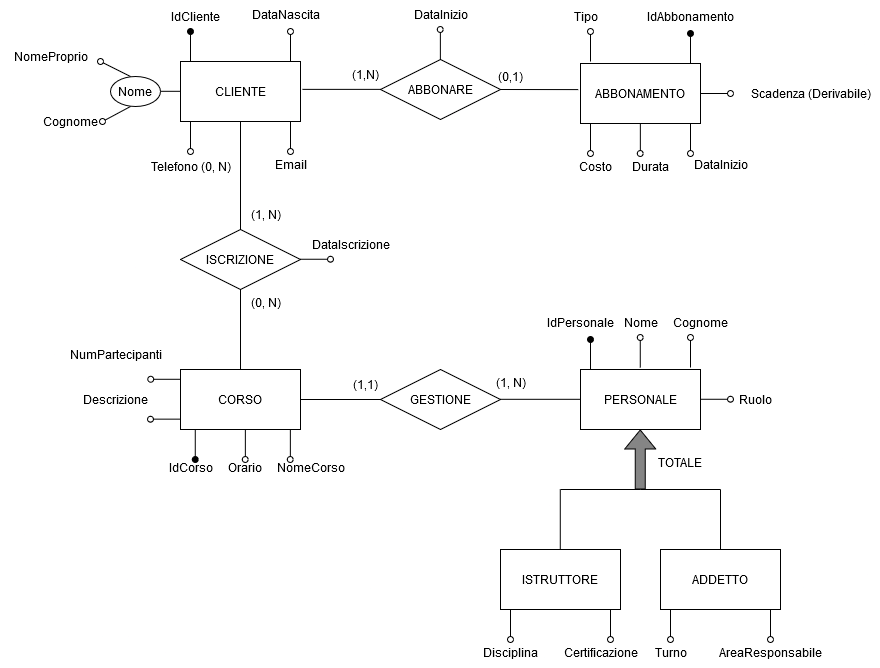

The diagram above was exported from draw.io. Its source (the exported page's mxGraphModel, read from the mxfile embedded in the PNG):
<mxGraphModel dx="2020" dy="743" grid="1" gridSize="10" guides="1" tooltips="1" connect="1" arrows="1" fold="1" page="1" pageScale="1" pageWidth="827" pageHeight="1169" math="0" shadow="0">
  <root>
    <mxCell id="0" />
    <mxCell id="1" parent="0" />
    <mxCell id="TS1fgI1TGYpvE9dovKNg-1" value="CLIENTE" style="rounded=0;whiteSpace=wrap;html=1;" parent="1" vertex="1">
      <mxGeometry x="-120" y="192" width="120" height="60" as="geometry" />
    </mxCell>
    <mxCell id="TS1fgI1TGYpvE9dovKNg-2" value="&lt;div&gt;ABBONAMENTO&lt;/div&gt;" style="rounded=0;whiteSpace=wrap;html=1;" parent="1" vertex="1">
      <mxGeometry x="280" y="194" width="120" height="60" as="geometry" />
    </mxCell>
    <mxCell id="TS1fgI1TGYpvE9dovKNg-3" value="&lt;div&gt;CORSO&lt;/div&gt;" style="rounded=0;whiteSpace=wrap;html=1;" parent="1" vertex="1">
      <mxGeometry x="-120" y="500" width="120" height="60" as="geometry" />
    </mxCell>
    <mxCell id="TS1fgI1TGYpvE9dovKNg-4" value="PERSONALE" style="rounded=0;whiteSpace=wrap;html=1;" parent="1" vertex="1">
      <mxGeometry x="280" y="500" width="120" height="60" as="geometry" />
    </mxCell>
    <mxCell id="fKOpoRJPvV8tH2656EXo-1" value="" style="shape=flexArrow;endArrow=classic;html=1;rounded=0;fillColor=#858585;fillStyle=auto;strokeColor=default;gradientColor=none;" parent="1" edge="1">
      <mxGeometry width="50" height="50" relative="1" as="geometry">
        <mxPoint x="339.67" y="620" as="sourcePoint" />
        <mxPoint x="339.67" y="560" as="targetPoint" />
      </mxGeometry>
    </mxCell>
    <mxCell id="fKOpoRJPvV8tH2656EXo-3" value="" style="endArrow=none;html=1;rounded=0;" parent="1" edge="1">
      <mxGeometry width="50" height="50" relative="1" as="geometry">
        <mxPoint x="260" y="620" as="sourcePoint" />
        <mxPoint x="340" y="620" as="targetPoint" />
      </mxGeometry>
    </mxCell>
    <mxCell id="fKOpoRJPvV8tH2656EXo-4" value="" style="endArrow=none;html=1;rounded=0;" parent="1" edge="1">
      <mxGeometry width="50" height="50" relative="1" as="geometry">
        <mxPoint x="340" y="620" as="sourcePoint" />
        <mxPoint x="420" y="620" as="targetPoint" />
      </mxGeometry>
    </mxCell>
    <mxCell id="fKOpoRJPvV8tH2656EXo-7" value="" style="endArrow=oval;html=1;rounded=1;curved=0;strokeColor=default;strokeWidth=1;jumpStyle=none;endFill=1;" parent="1" edge="1">
      <mxGeometry width="50" height="50" relative="1" as="geometry">
        <mxPoint x="-110" y="192" as="sourcePoint" />
        <mxPoint x="-110" y="162" as="targetPoint" />
      </mxGeometry>
    </mxCell>
    <mxCell id="fKOpoRJPvV8tH2656EXo-11" value="&lt;div&gt;IdCliente&lt;/div&gt;" style="text;html=1;align=center;verticalAlign=middle;resizable=0;points=[];autosize=1;strokeColor=none;fillColor=none;" parent="1" vertex="1">
      <mxGeometry x="-140" y="132" width="70" height="30" as="geometry" />
    </mxCell>
    <mxCell id="fKOpoRJPvV8tH2656EXo-16" value="" style="endArrow=oval;html=1;rounded=1;curved=0;strokeColor=default;strokeWidth=1;jumpStyle=none;endFill=0;" parent="1" edge="1">
      <mxGeometry width="50" height="50" relative="1" as="geometry">
        <mxPoint x="-120" y="221.81" as="sourcePoint" />
        <mxPoint x="-150" y="221.81" as="targetPoint" />
      </mxGeometry>
    </mxCell>
    <mxCell id="fKOpoRJPvV8tH2656EXo-17" value="Nome" style="ellipse;whiteSpace=wrap;html=1;" parent="1" vertex="1">
      <mxGeometry x="-190" y="207" width="50" height="30" as="geometry" />
    </mxCell>
    <mxCell id="fKOpoRJPvV8tH2656EXo-18" value="" style="endArrow=oval;html=1;rounded=1;curved=0;strokeColor=default;strokeWidth=1;jumpStyle=none;endFill=0;" parent="1" edge="1">
      <mxGeometry width="50" height="50" relative="1" as="geometry">
        <mxPoint x="-170" y="207" as="sourcePoint" />
        <mxPoint x="-200" y="192" as="targetPoint" />
      </mxGeometry>
    </mxCell>
    <mxCell id="fKOpoRJPvV8tH2656EXo-19" value="NomeProprio" style="text;html=1;align=center;verticalAlign=middle;resizable=0;points=[];autosize=1;strokeColor=none;fillColor=none;" parent="1" vertex="1">
      <mxGeometry x="-300" y="172" width="100" height="30" as="geometry" />
    </mxCell>
    <mxCell id="fKOpoRJPvV8tH2656EXo-20" value="" style="endArrow=oval;html=1;rounded=1;curved=0;strokeColor=default;strokeWidth=1;jumpStyle=none;endFill=0;" parent="1" edge="1">
      <mxGeometry width="50" height="50" relative="1" as="geometry">
        <mxPoint x="-170" y="237" as="sourcePoint" />
        <mxPoint x="-198" y="252" as="targetPoint" />
      </mxGeometry>
    </mxCell>
    <mxCell id="fKOpoRJPvV8tH2656EXo-21" value="Cognome" style="text;html=1;align=center;verticalAlign=middle;resizable=0;points=[];autosize=1;strokeColor=none;fillColor=none;" parent="1" vertex="1">
      <mxGeometry x="-270" y="237" width="80" height="30" as="geometry" />
    </mxCell>
    <mxCell id="63A-T530-Y_BiI_bm_w9-4" value="" style="endArrow=oval;html=1;rounded=1;curved=0;strokeColor=default;strokeWidth=1;jumpStyle=none;endFill=0;" parent="1" edge="1">
      <mxGeometry width="50" height="50" relative="1" as="geometry">
        <mxPoint x="-10" y="192" as="sourcePoint" />
        <mxPoint x="-10" y="162" as="targetPoint" />
      </mxGeometry>
    </mxCell>
    <mxCell id="63A-T530-Y_BiI_bm_w9-5" value="DataNascita" style="text;html=1;align=center;verticalAlign=middle;resizable=0;points=[];autosize=1;strokeColor=none;fillColor=none;" parent="1" vertex="1">
      <mxGeometry x="-60" y="130" width="90" height="30" as="geometry" />
    </mxCell>
    <mxCell id="63A-T530-Y_BiI_bm_w9-6" value="" style="endArrow=oval;html=1;rounded=1;curved=0;strokeColor=default;strokeWidth=1;jumpStyle=none;endFill=0;" parent="1" edge="1">
      <mxGeometry width="50" height="50" relative="1" as="geometry">
        <mxPoint x="-110" y="252" as="sourcePoint" />
        <mxPoint x="-110" y="282" as="targetPoint" />
      </mxGeometry>
    </mxCell>
    <mxCell id="63A-T530-Y_BiI_bm_w9-7" value="&lt;div&gt;Telefono (0, N)&lt;/div&gt;" style="text;html=1;align=center;verticalAlign=middle;resizable=0;points=[];autosize=1;strokeColor=none;fillColor=none;" parent="1" vertex="1">
      <mxGeometry x="-160" y="282" width="100" height="30" as="geometry" />
    </mxCell>
    <mxCell id="63A-T530-Y_BiI_bm_w9-8" value="" style="endArrow=oval;html=1;rounded=1;curved=0;strokeColor=default;strokeWidth=1;jumpStyle=none;endFill=0;" parent="1" edge="1">
      <mxGeometry width="50" height="50" relative="1" as="geometry">
        <mxPoint x="-10" y="252" as="sourcePoint" />
        <mxPoint x="-10" y="282" as="targetPoint" />
      </mxGeometry>
    </mxCell>
    <mxCell id="63A-T530-Y_BiI_bm_w9-9" value="&lt;div&gt;Email&lt;/div&gt;" style="text;html=1;align=center;verticalAlign=middle;resizable=0;points=[];autosize=1;strokeColor=none;fillColor=none;" parent="1" vertex="1">
      <mxGeometry x="-35" y="280" width="50" height="30" as="geometry" />
    </mxCell>
    <mxCell id="63A-T530-Y_BiI_bm_w9-10" value="" style="endArrow=oval;html=1;rounded=1;curved=0;strokeColor=default;strokeWidth=1;jumpStyle=none;endFill=1;" parent="1" edge="1">
      <mxGeometry width="50" height="50" relative="1" as="geometry">
        <mxPoint x="390" y="194" as="sourcePoint" />
        <mxPoint x="390" y="164" as="targetPoint" />
      </mxGeometry>
    </mxCell>
    <mxCell id="63A-T530-Y_BiI_bm_w9-11" value="" style="endArrow=oval;html=1;rounded=1;curved=0;strokeColor=default;strokeWidth=1;jumpStyle=none;endFill=0;" parent="1" edge="1">
      <mxGeometry width="50" height="50" relative="1" as="geometry">
        <mxPoint x="290" y="192" as="sourcePoint" />
        <mxPoint x="290" y="162" as="targetPoint" />
      </mxGeometry>
    </mxCell>
    <mxCell id="63A-T530-Y_BiI_bm_w9-12" value="IdAbbonamento" style="text;html=1;align=center;verticalAlign=middle;resizable=0;points=[];autosize=1;strokeColor=none;fillColor=none;" parent="1" vertex="1">
      <mxGeometry x="335" y="132" width="110" height="30" as="geometry" />
    </mxCell>
    <mxCell id="63A-T530-Y_BiI_bm_w9-13" value="Tipo" style="text;html=1;align=center;verticalAlign=middle;resizable=0;points=[];autosize=1;strokeColor=none;fillColor=none;" parent="1" vertex="1">
      <mxGeometry x="260" y="132" width="50" height="30" as="geometry" />
    </mxCell>
    <mxCell id="63A-T530-Y_BiI_bm_w9-14" value="" style="endArrow=oval;html=1;rounded=1;curved=0;strokeColor=default;strokeWidth=1;jumpStyle=none;endFill=0;" parent="1" edge="1">
      <mxGeometry width="50" height="50" relative="1" as="geometry">
        <mxPoint x="290" y="254" as="sourcePoint" />
        <mxPoint x="290" y="284" as="targetPoint" />
      </mxGeometry>
    </mxCell>
    <mxCell id="63A-T530-Y_BiI_bm_w9-15" value="Costo" style="text;html=1;align=center;verticalAlign=middle;resizable=0;points=[];autosize=1;strokeColor=none;fillColor=none;" parent="1" vertex="1">
      <mxGeometry x="270" y="282" width="50" height="30" as="geometry" />
    </mxCell>
    <mxCell id="63A-T530-Y_BiI_bm_w9-16" value="" style="endArrow=oval;html=1;rounded=1;curved=0;strokeColor=default;strokeWidth=1;jumpStyle=none;endFill=0;" parent="1" edge="1">
      <mxGeometry width="50" height="50" relative="1" as="geometry">
        <mxPoint x="339.8499999999999" y="254" as="sourcePoint" />
        <mxPoint x="339.8499999999999" y="284" as="targetPoint" />
      </mxGeometry>
    </mxCell>
    <mxCell id="63A-T530-Y_BiI_bm_w9-17" value="Durata" style="text;html=1;align=center;verticalAlign=middle;resizable=0;points=[];autosize=1;strokeColor=none;fillColor=none;" parent="1" vertex="1">
      <mxGeometry x="320" y="282" width="60" height="30" as="geometry" />
    </mxCell>
    <mxCell id="63A-T530-Y_BiI_bm_w9-18" value="" style="endArrow=oval;html=1;rounded=1;curved=0;strokeColor=default;strokeWidth=1;jumpStyle=none;endFill=0;" parent="1" edge="1">
      <mxGeometry width="50" height="50" relative="1" as="geometry">
        <mxPoint x="400" y="224" as="sourcePoint" />
        <mxPoint x="430" y="224" as="targetPoint" />
      </mxGeometry>
    </mxCell>
    <mxCell id="63A-T530-Y_BiI_bm_w9-19" value="Scadenza (Derivabile)" style="text;html=1;align=center;verticalAlign=middle;resizable=0;points=[];autosize=1;strokeColor=none;fillColor=none;" parent="1" vertex="1">
      <mxGeometry x="440" y="209" width="140" height="30" as="geometry" />
    </mxCell>
    <mxCell id="63A-T530-Y_BiI_bm_w9-20" value="" style="endArrow=oval;html=1;rounded=1;curved=0;strokeColor=default;strokeWidth=1;jumpStyle=none;endFill=0;" parent="1" edge="1">
      <mxGeometry width="50" height="50" relative="1" as="geometry">
        <mxPoint x="389.9999999999999" y="254" as="sourcePoint" />
        <mxPoint x="389.9999999999999" y="284" as="targetPoint" />
      </mxGeometry>
    </mxCell>
    <mxCell id="63A-T530-Y_BiI_bm_w9-21" value="DataInizio" style="text;html=1;align=center;verticalAlign=middle;resizable=0;points=[];autosize=1;strokeColor=none;fillColor=none;" parent="1" vertex="1">
      <mxGeometry x="380" y="280" width="80" height="30" as="geometry" />
    </mxCell>
    <mxCell id="63A-T530-Y_BiI_bm_w9-22" value="" style="endArrow=none;html=1;rounded=1;curved=0;strokeColor=default;strokeWidth=1;jumpStyle=none;endFill=0;startArrow=oval;startFill=1;" parent="1" edge="1">
      <mxGeometry width="50" height="50" relative="1" as="geometry">
        <mxPoint x="-105.23" y="590" as="sourcePoint" />
        <mxPoint x="-105.23" y="560" as="targetPoint" />
      </mxGeometry>
    </mxCell>
    <mxCell id="63A-T530-Y_BiI_bm_w9-23" value="&lt;div&gt;IdCorso&lt;/div&gt;" style="text;html=1;align=center;verticalAlign=middle;resizable=0;points=[];autosize=1;strokeColor=none;fillColor=none;" parent="1" vertex="1">
      <mxGeometry x="-145" y="583" width="70" height="30" as="geometry" />
    </mxCell>
    <mxCell id="63A-T530-Y_BiI_bm_w9-24" value="" style="endArrow=none;html=1;rounded=1;curved=0;strokeColor=default;strokeWidth=1;jumpStyle=none;endFill=0;startArrow=oval;startFill=0;" parent="1" edge="1">
      <mxGeometry width="50" height="50" relative="1" as="geometry">
        <mxPoint x="-10.14" y="590" as="sourcePoint" />
        <mxPoint x="-10.14" y="560" as="targetPoint" />
      </mxGeometry>
    </mxCell>
    <mxCell id="63A-T530-Y_BiI_bm_w9-25" value="NomeCorso" style="text;html=1;align=center;verticalAlign=middle;resizable=0;points=[];autosize=1;strokeColor=none;fillColor=none;" parent="1" vertex="1">
      <mxGeometry x="-35" y="583" width="90" height="30" as="geometry" />
    </mxCell>
    <mxCell id="63A-T530-Y_BiI_bm_w9-26" value="" style="endArrow=none;html=1;rounded=1;curved=0;strokeColor=default;strokeWidth=1;jumpStyle=none;endFill=0;startArrow=oval;startFill=0;" parent="1" edge="1">
      <mxGeometry width="50" height="50" relative="1" as="geometry">
        <mxPoint x="-150" y="549.6499999999999" as="sourcePoint" />
        <mxPoint x="-120" y="549.6499999999999" as="targetPoint" />
      </mxGeometry>
    </mxCell>
    <mxCell id="63A-T530-Y_BiI_bm_w9-27" value="Descrizione" style="text;html=1;align=center;verticalAlign=middle;resizable=0;points=[];autosize=1;strokeColor=none;fillColor=none;" parent="1" vertex="1">
      <mxGeometry x="-230" y="515" width="90" height="30" as="geometry" />
    </mxCell>
    <mxCell id="63A-T530-Y_BiI_bm_w9-28" value="" style="endArrow=oval;html=1;rounded=1;curved=0;strokeColor=default;strokeWidth=1;jumpStyle=none;endFill=0;" parent="1" edge="1">
      <mxGeometry width="50" height="50" relative="1" as="geometry">
        <mxPoint x="-119.99999999999997" y="509.79" as="sourcePoint" />
        <mxPoint x="-149.66" y="509.79" as="targetPoint" />
      </mxGeometry>
    </mxCell>
    <mxCell id="63A-T530-Y_BiI_bm_w9-29" value="NumPartecipanti" style="text;html=1;align=center;verticalAlign=middle;resizable=0;points=[];autosize=1;strokeColor=none;fillColor=none;" parent="1" vertex="1">
      <mxGeometry x="-240" y="470" width="110" height="30" as="geometry" />
    </mxCell>
    <mxCell id="63A-T530-Y_BiI_bm_w9-30" value="" style="endArrow=none;html=1;rounded=1;curved=0;strokeColor=default;strokeWidth=1;jumpStyle=none;endFill=0;startArrow=oval;startFill=0;" parent="1" edge="1">
      <mxGeometry width="50" height="50" relative="1" as="geometry">
        <mxPoint x="-55.140000000000015" y="590" as="sourcePoint" />
        <mxPoint x="-55.140000000000015" y="560" as="targetPoint" />
      </mxGeometry>
    </mxCell>
    <mxCell id="63A-T530-Y_BiI_bm_w9-31" value="Orario" style="text;html=1;align=center;verticalAlign=middle;resizable=0;points=[];autosize=1;strokeColor=none;fillColor=none;" parent="1" vertex="1">
      <mxGeometry x="-86" y="583" width="60" height="30" as="geometry" />
    </mxCell>
    <mxCell id="63A-T530-Y_BiI_bm_w9-32" value="" style="endArrow=oval;html=1;rounded=1;curved=0;strokeColor=default;strokeWidth=1;jumpStyle=none;endFill=1;" parent="1" edge="1">
      <mxGeometry width="50" height="50" relative="1" as="geometry">
        <mxPoint x="290" y="500" as="sourcePoint" />
        <mxPoint x="290" y="470" as="targetPoint" />
      </mxGeometry>
    </mxCell>
    <mxCell id="63A-T530-Y_BiI_bm_w9-33" value="IdPersonale" style="text;html=1;align=center;verticalAlign=middle;resizable=0;points=[];autosize=1;strokeColor=none;fillColor=none;" parent="1" vertex="1">
      <mxGeometry x="235" y="438" width="90" height="30" as="geometry" />
    </mxCell>
    <mxCell id="63A-T530-Y_BiI_bm_w9-34" value="" style="endArrow=oval;html=1;rounded=1;curved=0;strokeColor=default;strokeWidth=1;jumpStyle=none;endFill=0;" parent="1" edge="1">
      <mxGeometry width="50" height="50" relative="1" as="geometry">
        <mxPoint x="339.77" y="498" as="sourcePoint" />
        <mxPoint x="339.77" y="468" as="targetPoint" />
      </mxGeometry>
    </mxCell>
    <mxCell id="63A-T530-Y_BiI_bm_w9-35" value="Nome" style="text;html=1;align=center;verticalAlign=middle;resizable=0;points=[];autosize=1;strokeColor=none;fillColor=none;" parent="1" vertex="1">
      <mxGeometry x="310" y="438" width="60" height="30" as="geometry" />
    </mxCell>
    <mxCell id="63A-T530-Y_BiI_bm_w9-36" value="" style="endArrow=oval;html=1;rounded=1;curved=0;strokeColor=default;strokeWidth=1;jumpStyle=none;endFill=0;" parent="1" edge="1">
      <mxGeometry width="50" height="50" relative="1" as="geometry">
        <mxPoint x="390" y="498" as="sourcePoint" />
        <mxPoint x="390" y="468" as="targetPoint" />
      </mxGeometry>
    </mxCell>
    <mxCell id="63A-T530-Y_BiI_bm_w9-37" value="Cognome" style="text;html=1;align=center;verticalAlign=middle;resizable=0;points=[];autosize=1;strokeColor=none;fillColor=none;" parent="1" vertex="1">
      <mxGeometry x="360" y="438" width="80" height="30" as="geometry" />
    </mxCell>
    <mxCell id="63A-T530-Y_BiI_bm_w9-38" value="" style="endArrow=oval;html=1;rounded=1;curved=0;strokeColor=default;strokeWidth=1;jumpStyle=none;endFill=0;" parent="1" edge="1">
      <mxGeometry width="50" height="50" relative="1" as="geometry">
        <mxPoint x="400" y="529.77" as="sourcePoint" />
        <mxPoint x="430" y="529.77" as="targetPoint" />
      </mxGeometry>
    </mxCell>
    <mxCell id="63A-T530-Y_BiI_bm_w9-39" value="Ruolo" style="text;html=1;align=center;verticalAlign=middle;resizable=0;points=[];autosize=1;strokeColor=none;fillColor=none;" parent="1" vertex="1">
      <mxGeometry x="430" y="515" width="50" height="30" as="geometry" />
    </mxCell>
    <mxCell id="63A-T530-Y_BiI_bm_w9-40" value="ISTRUTTORE" style="rounded=0;whiteSpace=wrap;html=1;" parent="1" vertex="1">
      <mxGeometry x="200" y="680" width="120" height="60" as="geometry" />
    </mxCell>
    <mxCell id="63A-T530-Y_BiI_bm_w9-41" value="ADDETTO" style="rounded=0;whiteSpace=wrap;html=1;" parent="1" vertex="1">
      <mxGeometry x="360" y="680" width="120" height="60" as="geometry" />
    </mxCell>
    <mxCell id="63A-T530-Y_BiI_bm_w9-42" value="" style="endArrow=none;html=1;rounded=0;exitX=0.5;exitY=0;exitDx=0;exitDy=0;" parent="1" source="63A-T530-Y_BiI_bm_w9-41" edge="1">
      <mxGeometry width="50" height="50" relative="1" as="geometry">
        <mxPoint x="370" y="670" as="sourcePoint" />
        <mxPoint x="420" y="620" as="targetPoint" />
      </mxGeometry>
    </mxCell>
    <mxCell id="63A-T530-Y_BiI_bm_w9-43" value="" style="endArrow=none;html=1;rounded=0;exitX=0.5;exitY=0;exitDx=0;exitDy=0;" parent="1" edge="1">
      <mxGeometry width="50" height="50" relative="1" as="geometry">
        <mxPoint x="259.78" y="680" as="sourcePoint" />
        <mxPoint x="259.78" y="620" as="targetPoint" />
      </mxGeometry>
    </mxCell>
    <mxCell id="63A-T530-Y_BiI_bm_w9-44" value="" style="endArrow=oval;html=1;rounded=1;curved=0;strokeColor=default;strokeWidth=1;jumpStyle=none;endFill=0;" parent="1" edge="1">
      <mxGeometry width="50" height="50" relative="1" as="geometry">
        <mxPoint x="210" y="740" as="sourcePoint" />
        <mxPoint x="210" y="770" as="targetPoint" />
      </mxGeometry>
    </mxCell>
    <mxCell id="63A-T530-Y_BiI_bm_w9-45" value="Disciplina" style="text;html=1;align=center;verticalAlign=middle;resizable=0;points=[];autosize=1;strokeColor=none;fillColor=none;" parent="1" vertex="1">
      <mxGeometry x="175" y="768" width="70" height="30" as="geometry" />
    </mxCell>
    <mxCell id="63A-T530-Y_BiI_bm_w9-47" value="" style="endArrow=oval;html=1;rounded=1;curved=0;strokeColor=default;strokeWidth=1;jumpStyle=none;endFill=0;" parent="1" edge="1">
      <mxGeometry width="50" height="50" relative="1" as="geometry">
        <mxPoint x="310" y="740" as="sourcePoint" />
        <mxPoint x="310" y="770" as="targetPoint" />
      </mxGeometry>
    </mxCell>
    <mxCell id="63A-T530-Y_BiI_bm_w9-48" value="Certificazione" style="text;html=1;align=center;verticalAlign=middle;resizable=0;points=[];autosize=1;strokeColor=none;fillColor=none;" parent="1" vertex="1">
      <mxGeometry x="250" y="768" width="100" height="30" as="geometry" />
    </mxCell>
    <mxCell id="63A-T530-Y_BiI_bm_w9-49" value="" style="endArrow=oval;html=1;rounded=1;curved=0;strokeColor=default;strokeWidth=1;jumpStyle=none;endFill=0;" parent="1" edge="1">
      <mxGeometry width="50" height="50" relative="1" as="geometry">
        <mxPoint x="370" y="740" as="sourcePoint" />
        <mxPoint x="370" y="770" as="targetPoint" />
      </mxGeometry>
    </mxCell>
    <mxCell id="63A-T530-Y_BiI_bm_w9-50" value="Turno" style="text;html=1;align=center;verticalAlign=middle;resizable=0;points=[];autosize=1;strokeColor=none;fillColor=none;" parent="1" vertex="1">
      <mxGeometry x="345" y="768" width="50" height="30" as="geometry" />
    </mxCell>
    <mxCell id="63A-T530-Y_BiI_bm_w9-51" value="" style="endArrow=oval;html=1;rounded=1;curved=0;strokeColor=default;strokeWidth=1;jumpStyle=none;endFill=0;" parent="1" edge="1">
      <mxGeometry width="50" height="50" relative="1" as="geometry">
        <mxPoint x="470" y="740" as="sourcePoint" />
        <mxPoint x="470" y="770" as="targetPoint" />
      </mxGeometry>
    </mxCell>
    <mxCell id="63A-T530-Y_BiI_bm_w9-52" value="AreaResponsabile" style="text;html=1;align=center;verticalAlign=middle;resizable=0;points=[];autosize=1;strokeColor=none;fillColor=none;" parent="1" vertex="1">
      <mxGeometry x="410" y="768" width="120" height="30" as="geometry" />
    </mxCell>
    <mxCell id="63A-T530-Y_BiI_bm_w9-53" value="ISCRIZIONE" style="rhombus;whiteSpace=wrap;html=1;" parent="1" vertex="1">
      <mxGeometry x="-120" y="360" width="120" height="60" as="geometry" />
    </mxCell>
    <mxCell id="63A-T530-Y_BiI_bm_w9-54" value="" style="endArrow=none;html=1;rounded=0;exitX=0.5;exitY=0;exitDx=0;exitDy=0;" parent="1" source="TS1fgI1TGYpvE9dovKNg-3" edge="1">
      <mxGeometry width="50" height="50" relative="1" as="geometry">
        <mxPoint x="-110" y="470" as="sourcePoint" />
        <mxPoint x="-60" y="420" as="targetPoint" />
      </mxGeometry>
    </mxCell>
    <mxCell id="63A-T530-Y_BiI_bm_w9-55" value="" style="endArrow=none;html=1;rounded=0;exitX=0.5;exitY=0;exitDx=0;exitDy=0;entryX=0.5;entryY=1;entryDx=0;entryDy=0;" parent="1" target="TS1fgI1TGYpvE9dovKNg-1" edge="1">
      <mxGeometry width="50" height="50" relative="1" as="geometry">
        <mxPoint x="-60" y="360" as="sourcePoint" />
        <mxPoint x="-60" y="280" as="targetPoint" />
      </mxGeometry>
    </mxCell>
    <mxCell id="63A-T530-Y_BiI_bm_w9-56" value="(1, N)" style="text;html=1;align=center;verticalAlign=middle;resizable=0;points=[];autosize=1;strokeColor=none;fillColor=none;" parent="1" vertex="1">
      <mxGeometry x="-60" y="330" width="50" height="30" as="geometry" />
    </mxCell>
    <mxCell id="63A-T530-Y_BiI_bm_w9-57" value="(0, N)" style="text;html=1;align=center;verticalAlign=middle;resizable=0;points=[];autosize=1;strokeColor=none;fillColor=none;" parent="1" vertex="1">
      <mxGeometry x="-60" y="418" width="50" height="30" as="geometry" />
    </mxCell>
    <mxCell id="63A-T530-Y_BiI_bm_w9-58" value="" style="endArrow=oval;html=1;rounded=1;curved=0;strokeColor=default;strokeWidth=1;jumpStyle=none;endFill=0;" parent="1" edge="1">
      <mxGeometry width="50" height="50" relative="1" as="geometry">
        <mxPoint y="389.75" as="sourcePoint" />
        <mxPoint x="30" y="389.75" as="targetPoint" />
      </mxGeometry>
    </mxCell>
    <mxCell id="63A-T530-Y_BiI_bm_w9-59" value="DataIscrizione" style="text;html=1;align=center;verticalAlign=middle;resizable=0;points=[];autosize=1;strokeColor=none;fillColor=none;" parent="1" vertex="1">
      <mxGeometry y="360" width="100" height="30" as="geometry" />
    </mxCell>
    <mxCell id="63A-T530-Y_BiI_bm_w9-60" value="ABBONARE" style="rhombus;whiteSpace=wrap;html=1;" parent="1" vertex="1">
      <mxGeometry x="80" y="190" width="120" height="60" as="geometry" />
    </mxCell>
    <mxCell id="63A-T530-Y_BiI_bm_w9-64" value="" style="endArrow=none;html=1;rounded=0;exitX=-0.019;exitY=0.435;exitDx=0;exitDy=0;exitPerimeter=0;" parent="1" source="TS1fgI1TGYpvE9dovKNg-2" edge="1">
      <mxGeometry width="50" height="50" relative="1" as="geometry">
        <mxPoint x="150" y="270" as="sourcePoint" />
        <mxPoint x="200" y="220" as="targetPoint" />
      </mxGeometry>
    </mxCell>
    <mxCell id="63A-T530-Y_BiI_bm_w9-65" value="" style="endArrow=none;html=1;rounded=0;exitX=-0.019;exitY=0.435;exitDx=0;exitDy=0;exitPerimeter=0;" parent="1" edge="1">
      <mxGeometry width="50" height="50" relative="1" as="geometry">
        <mxPoint x="80" y="219.87" as="sourcePoint" />
        <mxPoint x="2" y="219.87" as="targetPoint" />
      </mxGeometry>
    </mxCell>
    <mxCell id="63A-T530-Y_BiI_bm_w9-66" value="(0,1)" style="text;html=1;align=center;verticalAlign=middle;resizable=0;points=[];autosize=1;strokeColor=none;fillColor=none;" parent="1" vertex="1">
      <mxGeometry x="185" y="192" width="50" height="30" as="geometry" />
    </mxCell>
    <mxCell id="63A-T530-Y_BiI_bm_w9-67" value="(1,N)" style="text;html=1;align=center;verticalAlign=middle;resizable=0;points=[];autosize=1;strokeColor=none;fillColor=none;" parent="1" vertex="1">
      <mxGeometry x="40" y="190" width="50" height="30" as="geometry" />
    </mxCell>
    <mxCell id="63A-T530-Y_BiI_bm_w9-68" value="GESTIONE" style="rhombus;whiteSpace=wrap;html=1;" parent="1" vertex="1">
      <mxGeometry x="80" y="500" width="120" height="60" as="geometry" />
    </mxCell>
    <mxCell id="63A-T530-Y_BiI_bm_w9-69" value="" style="endArrow=none;html=1;rounded=0;exitX=1;exitY=0.5;exitDx=0;exitDy=0;" parent="1" source="TS1fgI1TGYpvE9dovKNg-3" edge="1">
      <mxGeometry width="50" height="50" relative="1" as="geometry">
        <mxPoint x="30" y="580" as="sourcePoint" />
        <mxPoint x="80" y="530" as="targetPoint" />
      </mxGeometry>
    </mxCell>
    <mxCell id="63A-T530-Y_BiI_bm_w9-70" value="" style="endArrow=none;html=1;rounded=0;exitX=1;exitY=0.5;exitDx=0;exitDy=0;" parent="1" edge="1">
      <mxGeometry width="50" height="50" relative="1" as="geometry">
        <mxPoint x="200" y="529.81" as="sourcePoint" />
        <mxPoint x="280" y="529.81" as="targetPoint" />
      </mxGeometry>
    </mxCell>
    <mxCell id="63A-T530-Y_BiI_bm_w9-71" value="(1,1)" style="text;html=1;align=center;verticalAlign=middle;resizable=0;points=[];autosize=1;strokeColor=none;fillColor=none;" parent="1" vertex="1">
      <mxGeometry x="40" y="500" width="50" height="30" as="geometry" />
    </mxCell>
    <mxCell id="63A-T530-Y_BiI_bm_w9-72" value="" style="endArrow=oval;html=1;rounded=1;curved=0;strokeColor=default;strokeWidth=1;jumpStyle=none;endFill=0;" parent="1" edge="1">
      <mxGeometry width="50" height="50" relative="1" as="geometry">
        <mxPoint x="139.87" y="190" as="sourcePoint" />
        <mxPoint x="139.87" y="160" as="targetPoint" />
      </mxGeometry>
    </mxCell>
    <mxCell id="63A-T530-Y_BiI_bm_w9-73" value="DataInizio" style="text;html=1;align=center;verticalAlign=middle;resizable=0;points=[];autosize=1;strokeColor=none;fillColor=none;" parent="1" vertex="1">
      <mxGeometry x="100" y="130" width="80" height="30" as="geometry" />
    </mxCell>
    <mxCell id="63A-T530-Y_BiI_bm_w9-74" value="(1, N)" style="text;html=1;align=center;verticalAlign=middle;resizable=0;points=[];autosize=1;strokeColor=none;fillColor=none;" parent="1" vertex="1">
      <mxGeometry x="185" y="498" width="50" height="30" as="geometry" />
    </mxCell>
    <mxCell id="63A-T530-Y_BiI_bm_w9-75" value="TOTALE" style="text;html=1;align=center;verticalAlign=middle;resizable=0;points=[];autosize=1;strokeColor=none;fillColor=none;" parent="1" vertex="1">
      <mxGeometry x="344" y="578" width="70" height="30" as="geometry" />
    </mxCell>
  </root>
</mxGraphModel>